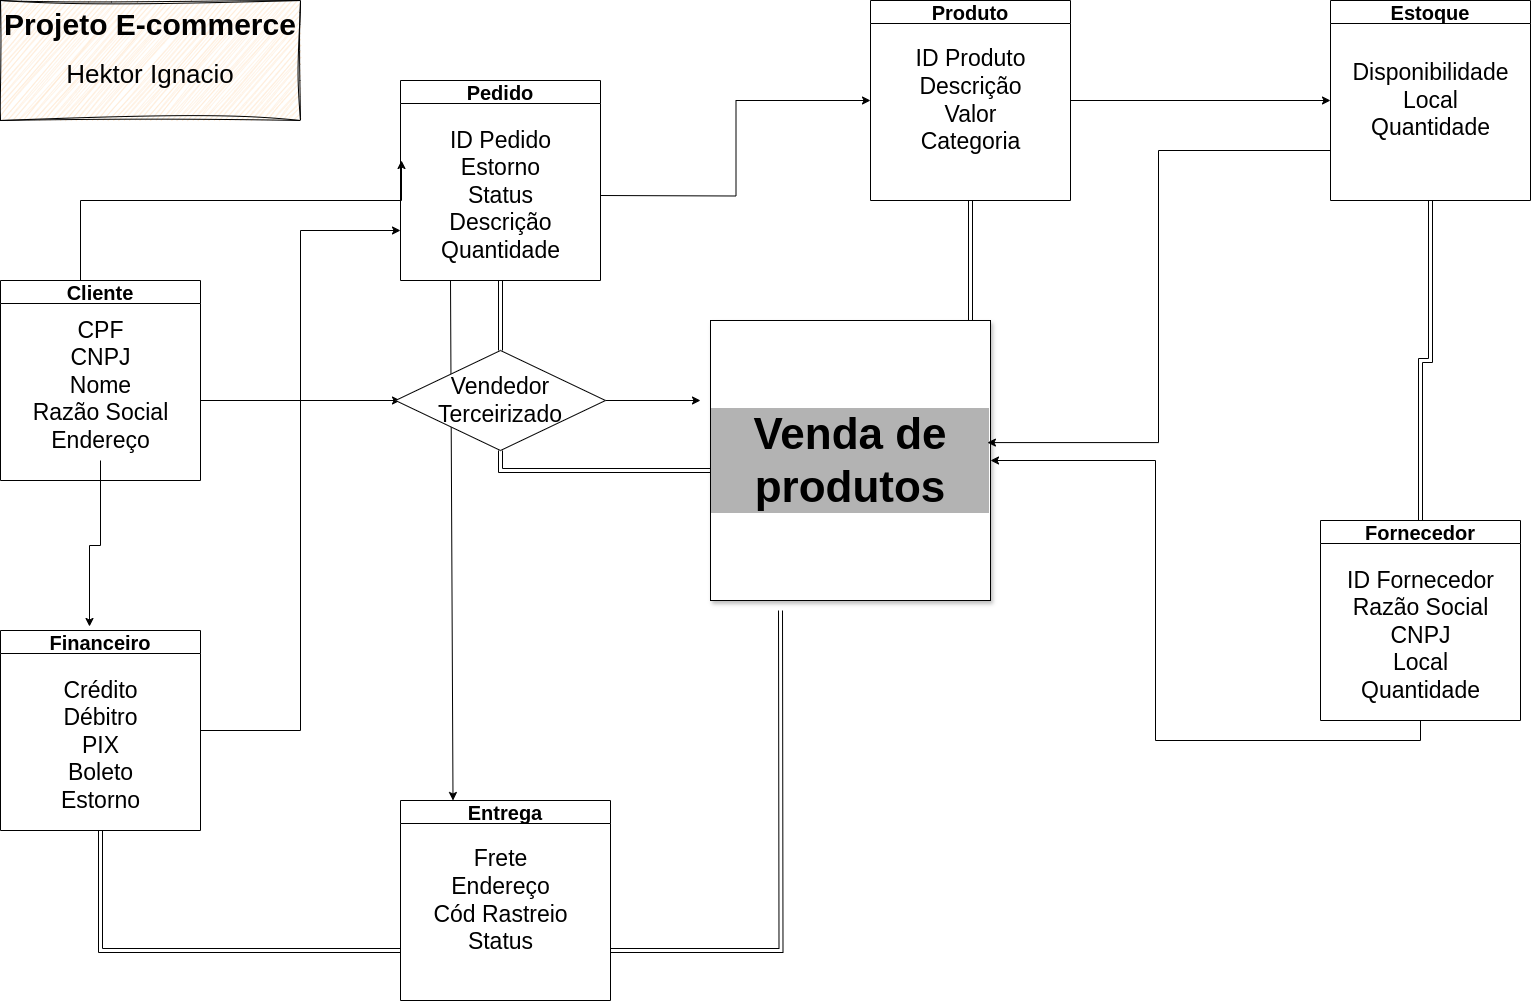

The diagram above was exported from draw.io. Its source (the exported page's mxGraphModel, read from the mxfile embedded in the PNG):
<mxGraphModel dx="4157" dy="1170" grid="1" gridSize="10" guides="1" tooltips="1" connect="1" arrows="1" fold="1" page="1" pageScale="1" pageWidth="827" pageHeight="1169" math="0" shadow="0">
  <root>
    <mxCell id="0" />
    <mxCell id="1" parent="0" />
    <mxCell id="ZpvtHumG1SAuU0fCvmKC-1" value="&lt;h1 style=&quot;margin-top: 0px;&quot;&gt;&lt;font face=&quot;Helvetica&quot; style=&quot;font-size: 30px;&quot;&gt;Projeto E-commerce&lt;/font&gt;&lt;/h1&gt;&lt;p&gt;&lt;font face=&quot;Helvetica&quot; style=&quot;font-size: 26px;&quot;&gt;Hektor Ignacio&lt;/font&gt;&lt;/p&gt;" style="text;html=1;whiteSpace=wrap;overflow=hidden;rounded=0;fillColor=#ffe6cc;strokeColor=#000000;align=center;fontFamily=Times New Roman;sketch=1;curveFitting=1;jiggle=2;" vertex="1" parent="1">
      <mxGeometry x="-760" y="40" width="300" height="120" as="geometry" />
    </mxCell>
    <mxCell id="ZpvtHumG1SAuU0fCvmKC-38" style="edgeStyle=orthogonalEdgeStyle;rounded=0;orthogonalLoop=1;jettySize=auto;html=1;exitX=1;exitY=0.5;exitDx=0;exitDy=0;entryX=0;entryY=0.5;entryDx=0;entryDy=0;" edge="1" parent="1" source="ZpvtHumG1SAuU0fCvmKC-10" target="ZpvtHumG1SAuU0fCvmKC-12">
      <mxGeometry relative="1" as="geometry" />
    </mxCell>
    <mxCell id="ZpvtHumG1SAuU0fCvmKC-10" value="&lt;font style=&quot;font-size: 20px;&quot;&gt;Produto&lt;/font&gt;" style="swimlane;whiteSpace=wrap;html=1;" vertex="1" parent="1">
      <mxGeometry x="110" y="40" width="200" height="200" as="geometry" />
    </mxCell>
    <mxCell id="ZpvtHumG1SAuU0fCvmKC-11" value="ID Produto&lt;div&gt;Descrição&lt;/div&gt;&lt;div&gt;Valor&lt;/div&gt;&lt;div&gt;Categoria&lt;/div&gt;" style="text;html=1;align=center;verticalAlign=middle;resizable=0;points=[];autosize=1;strokeColor=none;fillColor=none;fontSize=23;" vertex="1" parent="ZpvtHumG1SAuU0fCvmKC-10">
      <mxGeometry x="35" y="40" width="130" height="120" as="geometry" />
    </mxCell>
    <mxCell id="ZpvtHumG1SAuU0fCvmKC-36" style="edgeStyle=orthogonalEdgeStyle;shape=link;rounded=0;orthogonalLoop=1;jettySize=auto;html=1;exitX=0.5;exitY=1;exitDx=0;exitDy=0;entryX=0.5;entryY=0;entryDx=0;entryDy=0;" edge="1" parent="1" source="ZpvtHumG1SAuU0fCvmKC-12" target="ZpvtHumG1SAuU0fCvmKC-14">
      <mxGeometry relative="1" as="geometry" />
    </mxCell>
    <mxCell id="ZpvtHumG1SAuU0fCvmKC-12" value="&lt;font style=&quot;font-size: 20px;&quot;&gt;Estoque&lt;/font&gt;" style="swimlane;whiteSpace=wrap;html=1;" vertex="1" parent="1">
      <mxGeometry x="570" y="40" width="200" height="200" as="geometry" />
    </mxCell>
    <mxCell id="ZpvtHumG1SAuU0fCvmKC-13" value="&lt;font style=&quot;font-size: 23px;&quot;&gt;Disponibilidade&lt;/font&gt;&lt;div&gt;&lt;font style=&quot;font-size: 23px;&quot;&gt;Local&lt;/font&gt;&lt;/div&gt;&lt;div&gt;&lt;font style=&quot;font-size: 23px;&quot;&gt;Quantidade&lt;/font&gt;&lt;/div&gt;" style="text;html=1;align=center;verticalAlign=middle;resizable=0;points=[];autosize=1;strokeColor=none;fillColor=none;" vertex="1" parent="ZpvtHumG1SAuU0fCvmKC-12">
      <mxGeometry x="10" y="50" width="180" height="100" as="geometry" />
    </mxCell>
    <mxCell id="ZpvtHumG1SAuU0fCvmKC-24" style="edgeStyle=orthogonalEdgeStyle;rounded=0;orthogonalLoop=1;jettySize=auto;html=1;exitX=0.5;exitY=1;exitDx=0;exitDy=0;entryX=1;entryY=0.5;entryDx=0;entryDy=0;" edge="1" parent="1" source="ZpvtHumG1SAuU0fCvmKC-14" target="ZpvtHumG1SAuU0fCvmKC-2">
      <mxGeometry relative="1" as="geometry" />
    </mxCell>
    <mxCell id="ZpvtHumG1SAuU0fCvmKC-14" value="&lt;font style=&quot;font-size: 20px;&quot;&gt;Fornecedor&lt;/font&gt;" style="swimlane;whiteSpace=wrap;html=1;" vertex="1" parent="1">
      <mxGeometry x="560" y="560" width="200" height="200" as="geometry" />
    </mxCell>
    <mxCell id="ZpvtHumG1SAuU0fCvmKC-15" value="&lt;font style=&quot;font-size: 23px;&quot;&gt;ID Fornecedor&lt;/font&gt;&lt;div&gt;&lt;font style=&quot;font-size: 23px;&quot;&gt;Razão Social&lt;/font&gt;&lt;/div&gt;&lt;div&gt;&lt;font style=&quot;font-size: 23px;&quot;&gt;CNPJ&lt;/font&gt;&lt;/div&gt;&lt;div&gt;&lt;font style=&quot;font-size: 23px;&quot;&gt;Local&lt;/font&gt;&lt;/div&gt;&lt;div&gt;&lt;font style=&quot;font-size: 23px;&quot;&gt;Quantidade&lt;/font&gt;&lt;/div&gt;" style="text;html=1;align=center;verticalAlign=middle;resizable=0;points=[];autosize=1;strokeColor=none;fillColor=none;" vertex="1" parent="ZpvtHumG1SAuU0fCvmKC-14">
      <mxGeometry x="15" y="40" width="170" height="150" as="geometry" />
    </mxCell>
    <mxCell id="ZpvtHumG1SAuU0fCvmKC-50" style="edgeStyle=none;rounded=0;orthogonalLoop=1;jettySize=auto;html=1;exitX=0.25;exitY=1;exitDx=0;exitDy=0;entryX=0.25;entryY=0;entryDx=0;entryDy=0;" edge="1" parent="1" source="ZpvtHumG1SAuU0fCvmKC-16" target="ZpvtHumG1SAuU0fCvmKC-46">
      <mxGeometry relative="1" as="geometry" />
    </mxCell>
    <mxCell id="ZpvtHumG1SAuU0fCvmKC-16" value="&lt;font style=&quot;font-size: 20px;&quot;&gt;Pedido&lt;/font&gt;" style="swimlane;whiteSpace=wrap;html=1;" vertex="1" parent="1">
      <mxGeometry x="-360" y="120" width="200" height="200" as="geometry" />
    </mxCell>
    <mxCell id="ZpvtHumG1SAuU0fCvmKC-17" value="&lt;font style=&quot;font-size: 23px;&quot;&gt;ID Pedido&lt;/font&gt;&lt;div&gt;&lt;font style=&quot;font-size: 23px;&quot;&gt;Estorno&lt;/font&gt;&lt;/div&gt;&lt;div&gt;&lt;font style=&quot;font-size: 23px;&quot;&gt;Status&lt;/font&gt;&lt;/div&gt;&lt;div&gt;&lt;font style=&quot;font-size: 23px;&quot;&gt;Descrição&lt;/font&gt;&lt;/div&gt;&lt;div&gt;&lt;font style=&quot;font-size: 23px;&quot;&gt;Quantidade&lt;/font&gt;&lt;/div&gt;" style="text;html=1;align=center;verticalAlign=middle;resizable=0;points=[];autosize=1;strokeColor=none;fillColor=none;" vertex="1" parent="ZpvtHumG1SAuU0fCvmKC-16">
      <mxGeometry x="30" y="40" width="140" height="150" as="geometry" />
    </mxCell>
    <mxCell id="ZpvtHumG1SAuU0fCvmKC-29" style="edgeStyle=orthogonalEdgeStyle;rounded=0;orthogonalLoop=1;jettySize=auto;html=1;" edge="1" parent="1" source="ZpvtHumG1SAuU0fCvmKC-18">
      <mxGeometry relative="1" as="geometry">
        <mxPoint x="-360" y="200" as="targetPoint" />
        <Array as="points">
          <mxPoint x="-680" y="240" />
          <mxPoint x="-359" y="240" />
          <mxPoint x="-359" y="200" />
        </Array>
      </mxGeometry>
    </mxCell>
    <mxCell id="ZpvtHumG1SAuU0fCvmKC-18" value="&lt;font style=&quot;font-size: 20px;&quot;&gt;Cliente&lt;/font&gt;" style="swimlane;whiteSpace=wrap;html=1;" vertex="1" parent="1">
      <mxGeometry x="-760" y="320" width="200" height="200" as="geometry" />
    </mxCell>
    <mxCell id="ZpvtHumG1SAuU0fCvmKC-32" style="edgeStyle=orthogonalEdgeStyle;rounded=0;orthogonalLoop=1;jettySize=auto;html=1;" edge="1" parent="ZpvtHumG1SAuU0fCvmKC-18">
      <mxGeometry relative="1" as="geometry">
        <mxPoint x="400" y="120" as="targetPoint" />
        <mxPoint x="200" y="120" as="sourcePoint" />
      </mxGeometry>
    </mxCell>
    <mxCell id="ZpvtHumG1SAuU0fCvmKC-19" value="&lt;font style=&quot;font-size: 23px;&quot;&gt;CPF&lt;/font&gt;&lt;div&gt;&lt;font style=&quot;font-size: 23px;&quot;&gt;CNPJ&lt;/font&gt;&lt;/div&gt;&lt;div&gt;&lt;font style=&quot;font-size: 23px;&quot;&gt;Nome&lt;/font&gt;&lt;/div&gt;&lt;div&gt;&lt;font style=&quot;font-size: 23px;&quot;&gt;Razão Social&lt;/font&gt;&lt;/div&gt;&lt;div&gt;&lt;font style=&quot;font-size: 23px;&quot;&gt;Endereço&lt;/font&gt;&lt;/div&gt;" style="text;html=1;align=center;verticalAlign=middle;resizable=0;points=[];autosize=1;strokeColor=none;fillColor=none;" vertex="1" parent="ZpvtHumG1SAuU0fCvmKC-18">
      <mxGeometry x="20" y="30" width="160" height="150" as="geometry" />
    </mxCell>
    <mxCell id="ZpvtHumG1SAuU0fCvmKC-30" style="edgeStyle=orthogonalEdgeStyle;rounded=0;orthogonalLoop=1;jettySize=auto;html=1;exitX=0.5;exitY=0;exitDx=0;exitDy=0;entryX=0.5;entryY=1;entryDx=0;entryDy=0;shape=link;" edge="1" parent="1" source="ZpvtHumG1SAuU0fCvmKC-22" target="ZpvtHumG1SAuU0fCvmKC-16">
      <mxGeometry relative="1" as="geometry">
        <mxPoint x="-260" y="330" as="targetPoint" />
      </mxGeometry>
    </mxCell>
    <mxCell id="ZpvtHumG1SAuU0fCvmKC-31" style="edgeStyle=orthogonalEdgeStyle;rounded=0;orthogonalLoop=1;jettySize=auto;html=1;exitX=1;exitY=0.5;exitDx=0;exitDy=0;" edge="1" parent="1" source="ZpvtHumG1SAuU0fCvmKC-22">
      <mxGeometry relative="1" as="geometry">
        <mxPoint x="-60" y="440" as="targetPoint" />
      </mxGeometry>
    </mxCell>
    <mxCell id="ZpvtHumG1SAuU0fCvmKC-35" style="edgeStyle=orthogonalEdgeStyle;shape=link;rounded=0;orthogonalLoop=1;jettySize=auto;html=1;exitX=0.5;exitY=1;exitDx=0;exitDy=0;" edge="1" parent="1" source="ZpvtHumG1SAuU0fCvmKC-22" target="ZpvtHumG1SAuU0fCvmKC-10">
      <mxGeometry relative="1" as="geometry" />
    </mxCell>
    <mxCell id="ZpvtHumG1SAuU0fCvmKC-22" value="&lt;span style=&quot;font-size: 23px;&quot;&gt;Vendedor Terceirizado&lt;/span&gt;" style="shape=rhombus;perimeter=rhombusPerimeter;whiteSpace=wrap;html=1;align=center;" vertex="1" parent="1">
      <mxGeometry x="-365" y="390" width="210" height="100" as="geometry" />
    </mxCell>
    <mxCell id="ZpvtHumG1SAuU0fCvmKC-37" style="edgeStyle=orthogonalEdgeStyle;rounded=0;orthogonalLoop=1;jettySize=auto;html=1;entryX=0;entryY=0.5;entryDx=0;entryDy=0;" edge="1" parent="1" target="ZpvtHumG1SAuU0fCvmKC-10">
      <mxGeometry relative="1" as="geometry">
        <mxPoint x="-160" y="235" as="sourcePoint" />
      </mxGeometry>
    </mxCell>
    <mxCell id="ZpvtHumG1SAuU0fCvmKC-2" value="&lt;font&gt;&lt;b&gt;Venda de produtos&lt;/b&gt;&lt;/font&gt;" style="whiteSpace=wrap;html=1;aspect=fixed;shadow=1;labelBackgroundColor=#B3B3B3;fontSize=44;" vertex="1" parent="1">
      <mxGeometry x="-50" y="360" width="280" height="280" as="geometry" />
    </mxCell>
    <mxCell id="ZpvtHumG1SAuU0fCvmKC-44" style="edgeStyle=orthogonalEdgeStyle;rounded=0;orthogonalLoop=1;jettySize=auto;html=1;entryX=0;entryY=0.75;entryDx=0;entryDy=0;" edge="1" parent="1" source="ZpvtHumG1SAuU0fCvmKC-41" target="ZpvtHumG1SAuU0fCvmKC-16">
      <mxGeometry relative="1" as="geometry" />
    </mxCell>
    <mxCell id="ZpvtHumG1SAuU0fCvmKC-41" value="&lt;font style=&quot;font-size: 20px;&quot;&gt;Financeiro&lt;/font&gt;" style="swimlane;whiteSpace=wrap;html=1;" vertex="1" parent="1">
      <mxGeometry x="-760" y="670" width="200" height="200" as="geometry" />
    </mxCell>
    <mxCell id="ZpvtHumG1SAuU0fCvmKC-42" value="&lt;font style=&quot;font-size: 23px;&quot;&gt;Crédito&lt;/font&gt;&lt;div&gt;&lt;font style=&quot;font-size: 23px;&quot;&gt;Débitro&lt;/font&gt;&lt;/div&gt;&lt;div&gt;&lt;font style=&quot;font-size: 23px;&quot;&gt;PIX&lt;/font&gt;&lt;/div&gt;&lt;div&gt;&lt;font style=&quot;font-size: 23px;&quot;&gt;Boleto&lt;/font&gt;&lt;/div&gt;&lt;div&gt;&lt;span style=&quot;font-size: 23px;&quot;&gt;Estorno&lt;/span&gt;&lt;/div&gt;" style="text;html=1;align=center;verticalAlign=middle;resizable=0;points=[];autosize=1;strokeColor=none;fillColor=none;" vertex="1" parent="ZpvtHumG1SAuU0fCvmKC-41">
      <mxGeometry x="50" y="40" width="100" height="150" as="geometry" />
    </mxCell>
    <mxCell id="ZpvtHumG1SAuU0fCvmKC-43" style="edgeStyle=orthogonalEdgeStyle;rounded=0;orthogonalLoop=1;jettySize=auto;html=1;entryX=0.445;entryY=-0.02;entryDx=0;entryDy=0;entryPerimeter=0;" edge="1" parent="1" source="ZpvtHumG1SAuU0fCvmKC-19" target="ZpvtHumG1SAuU0fCvmKC-41">
      <mxGeometry relative="1" as="geometry" />
    </mxCell>
    <mxCell id="ZpvtHumG1SAuU0fCvmKC-45" style="edgeStyle=elbowEdgeStyle;rounded=0;orthogonalLoop=1;jettySize=auto;html=1;exitX=0;exitY=0.75;exitDx=0;exitDy=0;entryX=0.989;entryY=0.436;entryDx=0;entryDy=0;entryPerimeter=0;" edge="1" parent="1" source="ZpvtHumG1SAuU0fCvmKC-12" target="ZpvtHumG1SAuU0fCvmKC-2">
      <mxGeometry relative="1" as="geometry" />
    </mxCell>
    <mxCell id="ZpvtHumG1SAuU0fCvmKC-48" style="edgeStyle=orthogonalEdgeStyle;rounded=0;orthogonalLoop=1;jettySize=auto;html=1;exitX=1;exitY=0.75;exitDx=0;exitDy=0;shape=link;" edge="1" parent="1" source="ZpvtHumG1SAuU0fCvmKC-46">
      <mxGeometry relative="1" as="geometry">
        <mxPoint x="20" y="650" as="targetPoint" />
      </mxGeometry>
    </mxCell>
    <mxCell id="ZpvtHumG1SAuU0fCvmKC-49" style="edgeStyle=orthogonalEdgeStyle;rounded=0;orthogonalLoop=1;jettySize=auto;html=1;exitX=0;exitY=0.75;exitDx=0;exitDy=0;entryX=0.5;entryY=1;entryDx=0;entryDy=0;shape=link;" edge="1" parent="1" source="ZpvtHumG1SAuU0fCvmKC-46" target="ZpvtHumG1SAuU0fCvmKC-41">
      <mxGeometry relative="1" as="geometry" />
    </mxCell>
    <mxCell id="ZpvtHumG1SAuU0fCvmKC-46" value="&lt;font style=&quot;font-size: 20px;&quot;&gt;Entrega&lt;/font&gt;" style="swimlane;whiteSpace=wrap;html=1;" vertex="1" parent="1">
      <mxGeometry x="-360" y="840" width="210" height="200" as="geometry" />
    </mxCell>
    <mxCell id="ZpvtHumG1SAuU0fCvmKC-47" value="&lt;font style=&quot;font-size: 23px;&quot;&gt;Frete&lt;/font&gt;&lt;div&gt;&lt;font style=&quot;font-size: 23px;&quot;&gt;Endereço&lt;/font&gt;&lt;/div&gt;&lt;div&gt;&lt;font style=&quot;font-size: 23px;&quot;&gt;Cód Rastreio&lt;/font&gt;&lt;/div&gt;&lt;div&gt;&lt;font style=&quot;font-size: 23px;&quot;&gt;Status&lt;/font&gt;&lt;/div&gt;" style="text;html=1;align=center;verticalAlign=middle;resizable=0;points=[];autosize=1;strokeColor=none;fillColor=none;" vertex="1" parent="ZpvtHumG1SAuU0fCvmKC-46">
      <mxGeometry x="20" y="40" width="160" height="120" as="geometry" />
    </mxCell>
  </root>
</mxGraphModel>